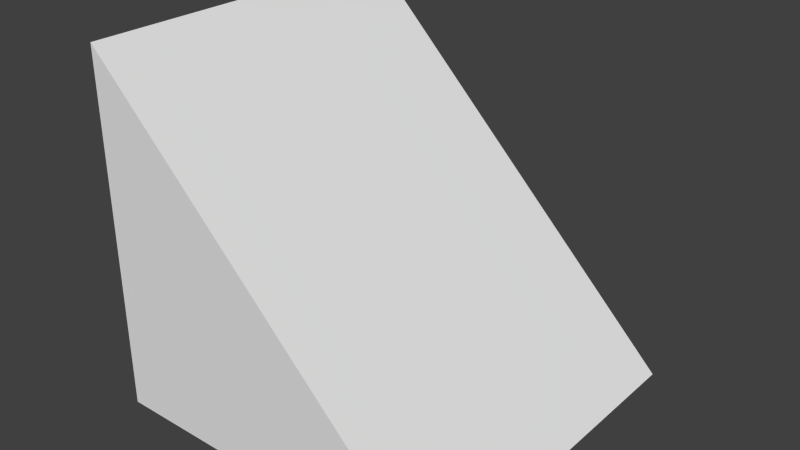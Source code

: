 # Source: wedge.blend  (saved by Blender 2.74.0; exported with 4.5.12 LTS)
import bpy
from mathutils import Matrix  # noqa: F401  (used for matrix-valued properties, if any)

bpy.ops.wm.read_factory_settings(use_empty=True)
scene = bpy.context.scene
scene.name = 'Scene'

# ---- collections
col_collection_1 = bpy.data.collections.new('Collection 1'); scene.collection.children.link(col_collection_1)

# ---- world
world_world = bpy.data.worlds.new('World'); scene.world = world_world
world_world.color = (0.05088, 0.05088, 0.05088)
world_world.use_sun_shadow = False
world_world.sun_shadow_jitter_overblur = 0.0
world_world.cycles.sampling_method = 'MANUAL'
world_world.cycles.sample_map_resolution = 256

# ---- meshes
me_cube = bpy.data.meshes.new('Cube')
me_cube.from_pydata([(1.0, 1.0, -1.0), (1.0, -1.0, -1.0), (-1.0, -1.0, -1.0), (-1.0, 1.0, -1.0), (-1.0, -1.0, 1.0), (-1.0, 1.0, 1.0)], [], [(0, 1, 2, 3), (2, 1, 4), (2, 4, 5, 3), (0, 5, 4, 1), (0, 3, 5)])
_uv = me_cube.uv_layers.new(name='UVMap')
_uv.uv.foreach_set('vector', [0.0, 0.0, 1.0, 0.0, 1.0, 1.0, 0.0, 1.0, 0.0, 0.0, 1.0, 0.0, 0.0, 1.0, 1.0, 0.0, 1.0, 1.0, 0.0, 1.0, 0.0, 1.047e-07, 1.0, 0.0, 1.0, 1.0, 3.957e-07, 1.0, 0.0, 9.657e-08, 0.0, 1.047e-07, 1.0, 0.0, 1.0, 1.0])
me_cube.use_remesh_preserve_volume = False
me_cube.use_remesh_preserve_attributes = False
me_cube.use_mirror_vertex_groups = False
me_cube.update()

# ---- objects
ob_cube = bpy.data.objects.new('Cube', me_cube)

# ---- transforms, parenting, visibility, modifiers, constraints
ob_cube.location = (0.0, 0.0, 0.0)
ob_cube.scale = (0.5, 0.5, 0.5)
ob_cube.lock_rotations_4d = False
ob_cube.empty_display_type = 'ARROWS'
ob_cube.lineart.crease_threshold = 0.0

# ---- collection membership
col_collection_1.objects.link(ob_cube)

# ---- scene / render settings (as saved in the file)
scene.frame_start = 1; scene.frame_end = 250; scene.frame_set(1)
scene.render.engine = 'CYCLES'
scene.render.resolution_percentage = 50
scene.render.dither_intensity = 0.0
scene.cycles.use_denoising = False
scene.cycles.samples = 10
scene.cycles.sampling_pattern = 'TABULATED_SOBOL'
scene.cycles.light_sampling_threshold = 0.0
scene.cycles.use_adaptive_sampling = False
scene.cycles.use_light_tree = False
scene.cycles.blur_glossy = 0.0
scene.cycles.pixel_filter_type = 'GAUSSIAN'
scene.cycles.sample_clamp_indirect = 0.0
scene.view_settings.view_transform = 'Standard'
bpy.context.view_layer.update()

# ---- added for rendering (the .blend has no active camera and no usable light): camera, sun
cam_auto = bpy.data.cameras.new('AutoCamera')
cam_auto.lens = 50.0
cam_auto.sensor_width = 36.0
cam_auto.clip_end = 1000.0
ob_auto_camera = bpy.data.objects.new('AutoCamera', cam_auto)
scene.collection.objects.link(ob_auto_camera)
ob_auto_camera.location = (1.60254, -1.92304, 1.28203)
ob_auto_camera.rotation_euler = (1.09748, -7.21219e-08, 0.694738)
scene.camera = ob_auto_camera
light_auto_sun = bpy.data.lights.new('AutoSun', 'SUN')
light_auto_sun.energy = 3.0
light_auto_sun.angle = 0.0523599
ob_auto_sun = bpy.data.objects.new('AutoSun', light_auto_sun)
scene.collection.objects.link(ob_auto_sun)
ob_auto_sun.rotation_euler = (0.872665, 0.174533, 0.523599)
bpy.context.view_layer.update()
